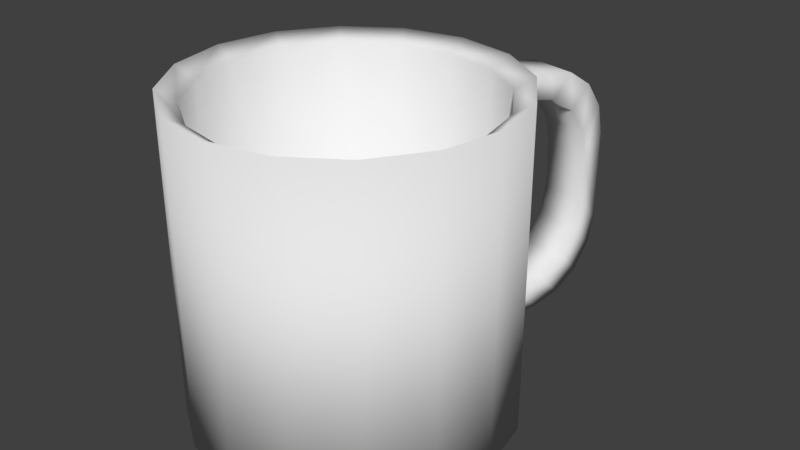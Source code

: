 # Source: Mug.blend  (saved by Blender 2.79.0; exported with 4.5.12 LTS)
import bpy
from mathutils import Matrix  # noqa: F401  (used for matrix-valued properties, if any)

bpy.ops.wm.read_factory_settings(use_empty=True)
scene = bpy.context.scene
scene.name = 'Scene'

# ---- collections
col_collection_1 = bpy.data.collections.new('Collection 1'); scene.collection.children.link(col_collection_1)

# ---- world
world_world = bpy.data.worlds.new('World'); scene.world = world_world
world_world.color = (0.05088, 0.05088, 0.05088)
world_world.use_sun_shadow = False
world_world.sun_shadow_jitter_overblur = 0.0
world_world.cycles.sampling_method = 'MANUAL'

# ---- meshes
me_cylinder_001 = bpy.data.meshes.new('Cylinder.001')
me_cylinder_001.from_pydata([(0.0, 1.0, -1.0), (0.0, 1.0, 1.0), (0.3827, 0.9239, -1.0), (0.3827, 0.9239, 1.0), (0.7071, 0.7071, -1.0), (0.7071, 0.7071, 1.0), (0.9239, 0.3827, -1.0), (0.9239, 0.3827, 1.0), (1.0, -4.371e-08, -1.0), (1.0, -4.371e-08, 1.0), (0.9239, -0.3827, -1.0), (0.9239, -0.3827, 1.0), (0.7071, -0.7071, -1.0), (0.7071, -0.7071, 1.0), (0.3827, -0.9239, -1.0), (0.3827, -0.9239, 1.0), (1.51e-07, -1.0, -1.0), (1.51e-07, -1.0, 1.0), (-0.3827, -0.9239, -1.0), (-0.3827, -0.9239, 1.0), (-0.7071, -0.7071, -1.0), (-0.7071, -0.7071, 1.0), (-0.9239, -0.3827, -1.0), (-0.9239, -0.3827, 1.0), (-1.0, 1.192e-08, -1.0), (-1.0, 1.192e-08, 1.0), (-0.9239, 0.3827, -1.0), (-0.9239, 0.3827, 1.0), (-0.7071, 0.7071, -1.0), (-0.7071, 0.7071, 1.0), (-0.3827, 0.9239, -1.0), (-0.3827, 0.9239, 1.0), (0.3365, 0.8124, 0.926), (4.495e-09, 0.8793, 0.926), (0.6218, 0.6218, 0.926), (0.8124, 0.3365, 0.926), (0.8793, -3.709e-08, 0.926), (0.8124, -0.3365, 0.926), (0.6218, -0.6218, 0.926), (0.3365, -0.8124, 0.926), (1.373e-07, -0.8793, 0.926), (-0.3365, -0.8124, 0.926), (-0.6218, -0.6218, 0.926), (-0.8124, -0.3365, 0.926), (-0.8793, 1.183e-08, 0.926), (-0.8124, 0.3365, 0.926), (-0.6218, 0.6218, 0.926), (-0.3365, 0.8124, 0.926), (0.3365, 0.8124, -0.8821), (4.495e-09, 0.8793, -0.8821), (0.6218, 0.6218, -0.8821), (0.8124, 0.3365, -0.8821), (0.8793, -3.709e-08, -0.8821), (0.8124, -0.3365, -0.8821), (0.6218, -0.6218, -0.8821), (0.3365, -0.8124, -0.8821), (1.373e-07, -0.8793, -0.8821), (-0.3365, -0.8124, -0.8821), (-0.6218, -0.6218, -0.8821), (-0.8124, -0.3365, -0.8821), (-0.8793, 1.183e-08, -0.8821), (-0.8124, 0.3365, -0.8821), (-0.6218, 0.6218, -0.8821), (-0.3365, 0.8124, -0.8821), (0.06623, 0.9922, -0.6566), (0.3706, 0.9317, -0.6566), (0.3706, 0.9317, 0.6566), (0.06623, 0.9922, 0.6566), (0.03917, 0.9922, -0.7953), (0.03917, 0.9922, 0.7953), (0.3435, 0.9317, 0.7953), (0.3435, 0.9317, -0.7953), (0.08471, 1.221, -0.6566), (0.1838, 1.719, -0.1487), (0.1226, 1.412, -0.6179), (0.1548, 1.573, -0.5078), (0.1763, 1.681, -0.343), (0.4881, 1.659, -0.1487), (0.389, 1.161, -0.6566), (0.4806, 1.621, -0.343), (0.4591, 1.513, -0.5078), (0.427, 1.351, -0.6179), (0.389, 1.161, 0.6566), (0.4881, 1.659, 0.1487), (0.427, 1.351, 0.6179), (0.4591, 1.513, 0.5078), (0.4806, 1.621, 0.343), (0.1838, 1.719, 0.1487), (0.08471, 1.221, 0.6566), (0.1763, 1.681, 0.343), (0.1548, 1.573, 0.5078), (0.1226, 1.412, 0.6179), (0.1118, 1.357, -0.7953), (0.2109, 1.855, -0.2874), (0.1497, 1.548, -0.7566), (0.1818, 1.709, -0.6465), (0.2033, 1.817, -0.4817), (0.2109, 1.855, 0.2874), (0.1118, 1.357, 0.7953), (0.2033, 1.817, 0.4817), (0.1818, 1.709, 0.6465), (0.1497, 1.548, 0.7566), (0.4161, 1.297, 0.7953), (0.5152, 1.795, 0.2874), (0.454, 1.487, 0.7566), (0.4862, 1.649, 0.6465), (0.5076, 1.757, 0.4817), (0.5152, 1.795, -0.2874), (0.4161, 1.297, -0.7953), (0.5076, 1.757, -0.4817), (0.4862, 1.649, -0.6465), (0.454, 1.487, -0.7566), (1.357e-08, 2.986e-08, -0.8821), (-3.342e-08, -1.432e-08, -1.0)], [], [(2, 3, 5, 4), (4, 5, 7, 6), (6, 7, 9, 8), (8, 9, 11, 10), (10, 11, 13, 12), (12, 13, 15, 14), (14, 15, 17, 16), (16, 17, 19, 18), (18, 19, 21, 20), (20, 21, 23, 22), (22, 23, 25, 24), (24, 25, 27, 26), (26, 27, 29, 28), (13, 11, 37, 38), (28, 29, 31, 30), (30, 31, 1, 0), (46, 45, 61, 62), (23, 21, 42, 43), (1, 31, 47, 33), (9, 7, 35, 36), (19, 17, 40, 41), (29, 27, 45, 46), (5, 3, 32, 34), (15, 13, 38, 39), (25, 23, 43, 44), (11, 9, 36, 37), (21, 19, 41, 42), (31, 29, 46, 47), (7, 5, 34, 35), (17, 15, 39, 40), (3, 1, 33, 32), (27, 25, 44, 45), (0, 2, 113), (39, 38, 54, 55), (47, 46, 62, 63), (40, 39, 55, 56), (32, 33, 49, 48), (33, 47, 63, 49), (41, 40, 56, 57), (34, 32, 48, 50), (42, 41, 57, 58), (35, 34, 50, 51), (43, 42, 58, 59), (36, 35, 51, 52), (44, 43, 59, 60), (37, 36, 52, 53), (45, 44, 60, 61), (38, 37, 53, 54), (69, 70, 102, 98), (71, 68, 92, 108), (83, 77, 107, 103), (64, 72, 92, 68), (64, 65, 78, 72), (78, 65, 71, 108), (73, 77, 83, 87), (88, 82, 66, 67), (88, 67, 69, 98), (93, 97, 103, 107), (66, 82, 102, 70), (0, 1, 3, 2), (93, 107, 109, 96), (96, 109, 110, 95), (95, 110, 111, 94), (94, 111, 108, 92), (103, 97, 99, 106), (106, 99, 100, 105), (105, 100, 101, 104), (104, 101, 98, 102), (92, 72, 74, 94), (94, 74, 75, 95), (95, 75, 76, 96), (96, 76, 73, 93), (88, 98, 101, 91), (91, 101, 100, 90), (90, 100, 99, 89), (89, 99, 97, 87), (102, 82, 84, 104), (104, 84, 85, 105), (105, 85, 86, 106), (106, 86, 83, 103), (78, 108, 111, 81), (81, 111, 110, 80), (80, 110, 109, 79), (79, 109, 107, 77), (77, 73, 76, 79), (79, 76, 75, 80), (80, 75, 74, 81), (81, 74, 72, 78), (82, 88, 91, 84), (84, 91, 90, 85), (85, 90, 89, 86), (86, 89, 87, 83), (73, 87, 97, 93), (48, 49, 112), (49, 63, 112), (63, 62, 112), (62, 61, 112), (61, 60, 112), (60, 59, 112), (59, 58, 112), (58, 57, 112), (57, 56, 112), (56, 55, 112), (55, 54, 112), (54, 53, 112), (53, 52, 112), (52, 51, 112), (51, 50, 112), (50, 48, 112), (2, 4, 113), (4, 6, 113), (6, 8, 113), (8, 10, 113), (10, 12, 113), (12, 14, 113), (14, 16, 113), (16, 18, 113), (18, 20, 113), (20, 22, 113), (22, 24, 113), (24, 26, 113), (26, 28, 113), (28, 30, 113), (30, 0, 113)])
me_cylinder_001.polygons.foreach_set('use_smooth', [1, 1, 1, 1, 1, 1, 1, 1, 1, 1, 1, 1, 1, 1, 1, 1, 1, 1, 1, 1, 1, 1, 1, 1, 1, 1, 1, 1, 1, 1, 1, 1, 1, 1, 1, 1, 1, 1, 1, 1, 1, 1, 1, 1, 1, 1, 1, 1, 1, 1, 1, 1, 1, 1, 1, 1, 1, 1, 1, 1, 1, 1, 1, 1, 1, 1, 1, 1, 1, 1, 1, 1, 1, 1, 1, 1, 1, 1, 1, 1, 1, 1, 1, 1, 1, 1, 1, 1, 1, 1, 1, 1, 1, 0, 0, 0, 0, 0, 0, 0, 0, 0, 0, 0, 0, 0, 0, 0, 0, 1, 1, 1, 1, 1, 1, 1, 1, 1, 1, 1, 1, 1, 1, 1])
_uv = me_cylinder_001.uv_layers.new(name='UVMap')
_uv.uv.foreach_set('vector', [1.0, 0.006485, 1.0, 0.3268, 0.9375, 0.3268, 0.9375, 0.006485, 0.9375, 0.006485, 0.9375, 0.3268, 0.875, 0.3268, 0.875, 0.006485, 0.875, 0.006485, 0.875, 0.3268, 0.8125, 0.3268, 0.8125, 0.006485, 0.8125, 0.006485, 0.8125, 0.3268, 0.75, 0.3268, 0.75, 0.006485, 0.75, 0.006485, 0.75, 0.3268, 0.6875, 0.3268, 0.6875, 0.006485, 0.6875, 0.006485, 0.6875, 0.3268, 0.625, 0.3268, 0.625, 0.006485, 0.625, 0.006485, 0.625, 0.3268, 0.5625, 0.3268, 0.5625, 0.006485, 0.5625, 0.006485, 0.5625, 0.3268, 0.5, 0.3268, 0.5, 0.006485, 0.5, 0.006485, 0.5, 0.3268, 0.4375, 0.3268, 0.4375, 0.006485, 0.4375, 0.006485, 0.4375, 0.3268, 0.375, 0.3268, 0.375, 0.006485, 0.375, 0.006485, 0.375, 0.3268, 0.3125, 0.3268, 0.3125, 0.006485, 0.3125, 0.006485, 0.3125, 0.3268, 0.25, 0.3268, 0.25, 0.006485, 0.25, 0.006485, 0.25, 0.3268, 0.1875, 0.3268, 0.1875, 0.006485, 0.6875, 0.3268, 0.75, 0.3268, 0.75, 0.3268, 0.6875, 0.3268, 0.1875, 0.006485, 0.1875, 0.3268, 0.125, 0.3268, 0.125, 0.006485, 0.125, 0.006485, 0.125, 0.3268, 0.0625, 0.3268, 0.0625, 0.006485, 0.1875, 0.3268, 0.25, 0.3268, 0.25, 0.3268, 0.1875, 0.3268, 0.375, 0.3268, 0.4375, 0.3268, 0.4375, 0.3268, 0.375, 0.3268, 0.0625, 0.3268, 0.125, 0.3268, 0.125, 0.3268, 0.0625, 0.3268, 0.8125, 0.3268, 0.875, 0.3268, 0.875, 0.3268, 0.8125, 0.3268, 0.5, 0.3268, 0.5625, 0.3268, 0.5625, 0.3268, 0.5, 0.3268, 0.1875, 0.3268, 0.25, 0.3268, 0.25, 0.3268, 0.1875, 0.3268, 0.9375, 0.3268, 1.0, 0.3268, 1.0, 0.3268, 0.9375, 0.3268, 0.625, 0.3268, 0.6875, 0.3268, 0.6875, 0.3268, 0.625, 0.3268, 0.3125, 0.3268, 0.375, 0.3268, 0.375, 0.3268, 0.3125, 0.3268, 0.75, 0.3268, 0.8125, 0.3268, 0.8125, 0.3268, 0.75, 0.3268, 0.4375, 0.3268, 0.5, 0.3268, 0.5, 0.3268, 0.4375, 0.3268, 0.125, 0.3268, 0.1875, 0.3268, 0.1875, 0.3268, 0.125, 0.3268, 0.875, 0.3268, 0.9375, 0.3268, 0.9375, 0.3268, 0.875, 0.3268, 0.5625, 0.3268, 0.625, 0.3268, 0.625, 0.3268, 0.5625, 0.3268, -3.576e-07, 0.3268, 0.0625, 0.3268, 0.0625, 0.3268, 8.643e-07, 0.3268, 0.25, 0.3268, 0.3125, 0.3268, 0.3125, 0.3268, 0.25, 0.3268, 0.0625, 0.006485, 1.802e-06, 0.006485, 0.03125, 0.006485, 0.625, 0.3268, 0.6875, 0.3268, 0.6875, 0.3268, 0.625, 0.3268, 0.125, 0.3268, 0.1875, 0.3268, 0.1875, 0.3268, 0.125, 0.3268, 0.5625, 0.3268, 0.625, 0.3268, 0.625, 0.3268, 0.5625, 0.3268, 8.643e-07, 0.3268, 0.0625, 0.3268, 0.0625, 0.3268, -8.643e-07, 0.3268, 0.0625, 0.3268, 0.125, 0.3268, 0.125, 0.3268, 0.0625, 0.3268, 0.5, 0.3268, 0.5625, 0.3268, 0.5625, 0.3268, 0.5, 0.3268, 0.9375, 0.3268, 1.0, 0.3268, 1.0, 0.3268, 0.9375, 0.3268, 0.4375, 0.3268, 0.5, 0.3268, 0.5, 0.3268, 0.4375, 0.3268, 0.875, 0.3268, 0.9375, 0.3268, 0.9375, 0.3268, 0.875, 0.3268, 0.375, 0.3268, 0.4375, 0.3268, 0.4375, 0.3268, 0.375, 0.3268, 0.8125, 0.3268, 0.875, 0.3268, 0.875, 0.3268, 0.8125, 0.3268, 0.3125, 0.3268, 0.375, 0.3268, 0.375, 0.3268, 0.3125, 0.3268, 0.75, 0.3268, 0.8125, 0.3268, 0.8125, 0.3268, 0.75, 0.3268, 0.25, 0.3268, 0.3125, 0.3268, 0.3125, 0.3268, 0.25, 0.3268, 0.6875, 0.3268, 0.75, 0.3268, 0.75, 0.3268, 0.6875, 0.3268, 0.031, 0.006485, 0.031, 0.006485, 0.031, 0.006485, 0.031, 0.006485, 0.031, 0.006485, 0.031, 0.006485, 0.031, 0.006485, 0.031, 0.006485, 0.031, 0.006485, 0.031, 0.006485, 0.031, 0.006485, 0.031, 0.006485, 0.031, 0.006485, 0.031, 0.006485, 0.031, 0.006485, 0.031, 0.006485, 0.031, 0.006485, 0.031, 0.006485, 0.031, 0.006485, 0.031, 0.006485, 0.031, 0.006485, 0.031, 0.006485, 0.031, 0.006485, 0.031, 0.006485, 0.031, 0.006485, 0.031, 0.006485, 0.031, 0.006485, 0.031, 0.006485, 0.031, 0.006485, 0.031, 0.006485, 0.031, 0.006485, 0.031, 0.006485, 0.031, 0.006485, 0.031, 0.006485, 0.031, 0.006485, 0.031, 0.006485, 0.031, 0.006485, 0.031, 0.006485, 0.031, 0.006485, 0.031, 0.006485, 0.031, 0.006485, 0.031, 0.006485, 0.031, 0.006485, 0.031, 0.006485, 0.0625, 0.006485, 0.0625, 0.3268, -3.576e-07, 0.3268, 1.802e-06, 0.006485, 0.031, 0.006485, 0.031, 0.006485, 0.031, 0.006485, 0.031, 0.006485, 0.031, 0.006485, 0.031, 0.006485, 0.031, 0.006485, 0.031, 0.006485, 0.031, 0.006485, 0.031, 0.006485, 0.031, 0.006485, 0.031, 0.006485, 0.031, 0.006485, 0.031, 0.006485, 0.031, 0.006485, 0.031, 0.006485, 0.031, 0.006485, 0.031, 0.006485, 0.031, 0.006485, 0.031, 0.006485, 0.031, 0.006485, 0.031, 0.006485, 0.031, 0.006485, 0.031, 0.006485, 0.031, 0.006485, 0.031, 0.006485, 0.031, 0.006485, 0.031, 0.006485, 0.031, 0.006485, 0.031, 0.006485, 0.031, 0.006485, 0.031, 0.006485, 0.031, 0.006485, 0.031, 0.006485, 0.031, 0.006485, 0.031, 0.006485, 0.031, 0.006485, 0.031, 0.006485, 0.031, 0.006485, 0.031, 0.006485, 0.031, 0.006485, 0.031, 0.006485, 0.031, 0.006485, 0.031, 0.006485, 0.031, 0.006485, 0.031, 0.006485, 0.031, 0.006485, 0.031, 0.006485, 0.031, 0.006485, 0.031, 0.006485, 0.031, 0.006485, 0.031, 0.006485, 0.031, 0.006485, 0.031, 0.006485, 0.031, 0.006485, 0.031, 0.006485, 0.031, 0.006485, 0.031, 0.006485, 0.031, 0.006485, 0.031, 0.006485, 0.031, 0.006485, 0.031, 0.006485, 0.031, 0.006485, 0.031, 0.006485, 0.031, 0.006485, 0.031, 0.006485, 0.031, 0.006485, 0.031, 0.006485, 0.031, 0.006485, 0.031, 0.006485, 0.031, 0.006485, 0.031, 0.006485, 0.031, 0.006485, 0.031, 0.006485, 0.031, 0.006485, 0.031, 0.006485, 0.031, 0.006485, 0.031, 0.006485, 0.031, 0.006485, 0.031, 0.006485, 0.031, 0.006485, 0.031, 0.006485, 0.031, 0.006485, 0.031, 0.006485, 0.031, 0.006485, 0.031, 0.006485, 0.031, 0.006485, 0.031, 0.006485, 0.031, 0.006485, 0.031, 0.006485, 0.031, 0.006485, 0.031, 0.006485, 0.031, 0.006485, 0.031, 0.006485, 0.031, 0.006485, 0.031, 0.006485, 0.031, 0.006485, 0.031, 0.006485, 0.031, 0.006485, 0.031, 0.006485, 0.031, 0.006485, 0.031, 0.006485, 0.031, 0.006485, 0.031, 0.006485, 0.031, 0.006485, 0.031, 0.006485, 0.031, 0.006485, 0.031, 0.006485, 0.031, 0.006485, 0.031, 0.006485, 0.031, 0.006485, 0.031, 0.006485, 0.031, 0.006485, 0.031, 0.006485, 0.031, 0.006485, 0.031, 0.006485, 0.031, 0.006485, 0.031, 0.006485, 0.031, 0.006485, 0.031, 0.006485, 0.031, 0.006485, 0.031, 0.006485, 0.031, 0.006485, 0.031, 0.006485, 0.031, 0.006485, 0.031, 0.006485, 0.031, 0.006485, 0.031, 0.006485, 0.031, 0.006485, 0.031, 0.006485, 0.031, 0.006485, 0.031, 0.006485, -8.643e-07, 0.3268, 0.0625, 0.3268, 0.03125, 0.3268, 0.0625, 0.3268, 0.125, 0.3268, 0.09375, 0.3268, 0.125, 0.3268, 0.1875, 0.3268, 0.1562, 0.3268, 0.1875, 0.3268, 0.25, 0.3268, 0.2187, 0.3268, 0.25, 0.3268, 0.3125, 0.3268, 0.2812, 0.3268, 0.3125, 0.3268, 0.375, 0.3268, 0.3437, 0.3268, 0.375, 0.3268, 0.4375, 0.3268, 0.4062, 0.3268, 0.4375, 0.3268, 0.5, 0.3268, 0.4687, 0.3268, 0.5, 0.3268, 0.5625, 0.3268, 0.5312, 0.3268, 0.5625, 0.3268, 0.625, 0.3268, 0.5937, 0.3268, 0.625, 0.3268, 0.6875, 0.3268, 0.6562, 0.3268, 0.6875, 0.3268, 0.75, 0.3268, 0.7187, 0.3268, 0.75, 0.3268, 0.8125, 0.3268, 0.7812, 0.3268, 0.8125, 0.3268, 0.875, 0.3268, 0.8437, 0.3268, 0.875, 0.3268, 0.9375, 0.3268, 0.9062, 0.3268, 0.9375, 0.3268, 1.0, 0.3268, 0.9687, 0.3268, 1.0, 0.006485, 0.9375, 0.006485, 0.9688, 0.006485, 0.9375, 0.006485, 0.875, 0.006485, 0.9063, 0.006485, 0.875, 0.006485, 0.8125, 0.006485, 0.8438, 0.006485, 0.8125, 0.006485, 0.75, 0.006485, 0.7813, 0.006485, 0.75, 0.006485, 0.6875, 0.006485, 0.7188, 0.006485, 0.6875, 0.006485, 0.625, 0.006485, 0.6563, 0.006485, 0.625, 0.006485, 0.5625, 0.006485, 0.5938, 0.006485, 0.5625, 0.006485, 0.5, 0.006485, 0.5313, 0.006485, 0.5, 0.006485, 0.4375, 0.006485, 0.4688, 0.006485, 0.4375, 0.006485, 0.375, 0.006485, 0.4063, 0.006485, 0.375, 0.006485, 0.3125, 0.006485, 0.3438, 0.006485, 0.3125, 0.006485, 0.25, 0.006485, 0.2813, 0.006485, 0.25, 0.006485, 0.1875, 0.006485, 0.2188, 0.006485, 0.1875, 0.006485, 0.125, 0.006485, 0.1563, 0.006485, 0.125, 0.006485, 0.0625, 0.006485, 0.09375, 0.006485])
me_cylinder_001.use_remesh_preserve_volume = False
me_cylinder_001.use_remesh_preserve_attributes = False
me_cylinder_001.use_mirror_vertex_groups = False
me_cylinder_001.update()

# ---- objects
ob_cylinder = bpy.data.objects.new('Cylinder', me_cylinder_001)

# ---- transforms, parenting, visibility, modifiers, constraints
ob_cylinder.location = (0.0, 0.0, 0.25)
ob_cylinder.scale = (0.25, 0.25, 0.25)
ob_cylinder.lineart.crease_threshold = 0.0

# ---- collection membership
col_collection_1.objects.link(ob_cylinder)

# ---- scene / render settings (as saved in the file)
scene.frame_start = 1; scene.frame_end = 250; scene.frame_set(1)
scene.render.engine = 'BLENDER_EEVEE_NEXT'
scene.render.resolution_percentage = 50
scene.render.dither_intensity = 0.0
scene.cycles.use_denoising = False
scene.cycles.samples = 128
scene.cycles.sampling_pattern = 'TABULATED_SOBOL'
scene.cycles.use_adaptive_sampling = False
scene.cycles.use_light_tree = False
scene.cycles.blur_glossy = 0.0
scene.cycles.sample_clamp_indirect = 0.0
scene.view_settings.view_transform = 'Standard'
bpy.context.view_layer.update()

# ---- added for rendering (the .blend has no active camera and no usable light): camera, sun
cam_auto = bpy.data.cameras.new('AutoCamera')
cam_auto.lens = 50.0
cam_auto.sensor_width = 36.0
cam_auto.clip_end = 1000.0
ob_auto_camera = bpy.data.objects.new('AutoCamera', cam_auto)
scene.collection.objects.link(ob_auto_camera)
ob_auto_camera.location = (0.92963, -1.00864, 0.993704)
ob_auto_camera.rotation_euler = (1.09748, -7.21219e-08, 0.694738)
scene.camera = ob_auto_camera
light_auto_sun = bpy.data.lights.new('AutoSun', 'SUN')
light_auto_sun.energy = 3.0
light_auto_sun.angle = 0.0523599
ob_auto_sun = bpy.data.objects.new('AutoSun', light_auto_sun)
scene.collection.objects.link(ob_auto_sun)
ob_auto_sun.rotation_euler = (0.872665, 0.174533, 0.523599)
bpy.context.view_layer.update()
